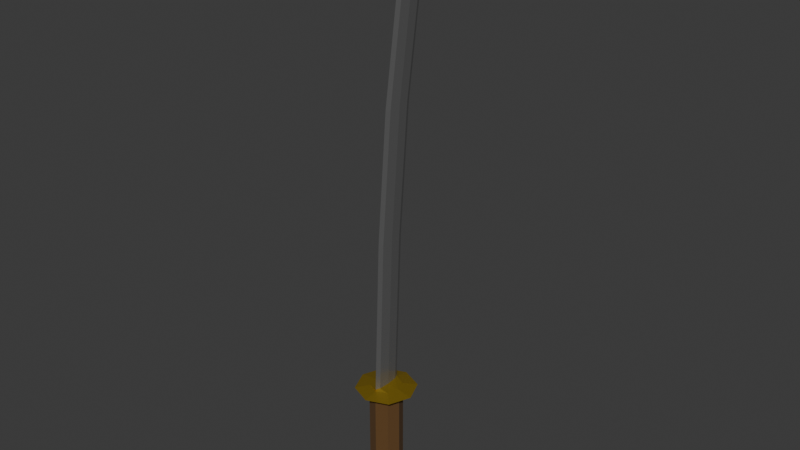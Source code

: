 # Source: Katana.blend  (saved by Blender 5.2.45; exported with 4.5.12 LTS)
import bpy
from mathutils import Matrix  # noqa: F401  (used for matrix-valued properties, if any)

bpy.ops.wm.read_factory_settings(use_empty=True)
scene = bpy.context.scene
scene.name = 'Scene'

# ---- collections
col_collection = bpy.data.collections.new('Collection'); scene.collection.children.link(col_collection)

# ---- materials (node trees are filled in below, after node groups)
mat_material_001 = bpy.data.materials.new('Material.001')
mat_material_002 = bpy.data.materials.new('Material.002')
mat_material_003 = bpy.data.materials.new('Material.003')

# ---- material node trees
mat_material_001.use_nodes = True; mat_material_001.node_tree.nodes.clear()
_N = mat_material_001.node_tree.nodes; _L = mat_material_001.node_tree.links
n0 = _N.new('ShaderNodeBsdfPrincipled'); n0.name = 'Principled BSDF'; n0.location = (-200, 100)
n0.inputs[0].default_value = (0.3383, 0.3383, 0.3383, 1.0)
n0.inputs[1].default_value = 0.7234
n0.inputs[2].default_value = 0.2128
n0.inputs[10].default_value = 0.005
n1 = _N.new('ShaderNodeOutputMaterial'); n1.name = 'Material Output'; n1.location = (200, 100)
_L.new(n0.outputs[0], n1.inputs[0])
n1.is_active_output = True
mat_material_002.use_nodes = True; mat_material_002.node_tree.nodes.clear()
_N = mat_material_002.node_tree.nodes; _L = mat_material_002.node_tree.links
n0 = _N.new('ShaderNodeBsdfPrincipled'); n0.name = 'Principled BSDF'; n0.location = (-200, 100)
n0.inputs[0].default_value = (0.1133, 0.05406, 0.01351, 1.0)
n0.inputs[2].default_value = 1.0
n0.inputs[10].default_value = 0.005
n1 = _N.new('ShaderNodeOutputMaterial'); n1.name = 'Material Output'; n1.location = (200, 100)
_L.new(n0.outputs[0], n1.inputs[0])
n1.is_active_output = True
mat_material_003.use_nodes = True; mat_material_003.node_tree.nodes.clear()
_N = mat_material_003.node_tree.nodes; _L = mat_material_003.node_tree.links
n0 = _N.new('ShaderNodeBsdfPrincipled'); n0.name = 'Principled BSDF'; n0.location = (-200, 100)
n0.inputs[0].default_value = (0.5096, 0.3394, 0.03163, 1.0)
n0.inputs[1].default_value = 0.7447
n0.inputs[2].default_value = 0.2979
n0.inputs[10].default_value = 0.005
n1 = _N.new('ShaderNodeOutputMaterial'); n1.name = 'Material Output'; n1.location = (200, 100)
_L.new(n0.outputs[0], n1.inputs[0])
n1.is_active_output = True

# ---- world
world_world = bpy.data.worlds.new('World'); scene.world = world_world
world_world.use_nodes = True; world_world.node_tree.nodes.clear()
_N = world_world.node_tree.nodes; _L = world_world.node_tree.links
n0 = _N.new('ShaderNodeOutputWorld'); n0.name = 'World Output'; n0.location = (200, 100)
n1 = _N.new('ShaderNodeBackground'); n1.name = 'Background'; n1.location = (-200, 100)
n1.inputs[0].default_value = (0.05088, 0.05088, 0.05088, 1.0)
_L.new(n1.outputs[0], n0.inputs[0])
n0.is_active_output = True
world_world.color = (0.05088, 0.05088, 0.05088)
world_world.sun_shadow_jitter_overblur = 0.0

# ---- meshes
me_cube_001 = bpy.data.meshes.new('Cube.001')
me_cube_001.from_pydata([(-1.0, -1.0, -1.0), (-1.0, -1.0, 1.0), (-1.0, 1.0, -1.0), (-1.0, 1.0, 1.0), (1.0, -1.0, -1.0), (1.0, -1.0, 1.0), (1.0, 1.0, -1.0), (1.0, 1.0, 1.0), (-1.406, 0.0, -1.0), (-1.406, 0.0, 1.0), (1.406, 0.0, -1.0), (1.406, 0.0, 1.0), (0.0, 1.406, -1.0), (0.0, 1.406, 1.0), (0.0, -1.406, -1.0), (0.0, -1.406, 1.0), (-1.356, 9.351e-09, 1.11), (0.0, 0.0, -1.0), (-2.641, 1.648e-08, 1.074), (-1.878, 1.878, 1.074), (-1.648e-08, 2.641, 1.074), (1.878, 1.878, 1.074), (2.641, 1.648e-08, 1.074), (1.878, -1.878, 1.074), (-1.648e-08, -2.641, 1.074), (-1.878, -1.878, 1.074), (-0.9642, 0.9642, 1.11), (-9.351e-09, 1.356, 1.11), (0.9642, 0.9642, 1.11), (1.356, 9.351e-09, 1.11), (0.9642, -0.9642, 1.11), (-9.351e-09, -1.356, 1.11), (-0.9642, -0.9642, 1.11), (-0.2259, 9.351e-09, 1.136), (-0.1607, 0.9642, 1.136), (1.034e-08, 1.356, 1.136), (0.1607, 0.9642, 1.136), (0.2259, 9.351e-09, 1.136), (0.1607, -0.9642, 1.136), (1.034e-08, -1.356, 1.136), (-0.1607, -0.9642, 1.136), (-0.2259, 0.5496, 3.419), (-0.1607, 1.514, 3.419), (1.034e-08, 1.906, 3.419), (0.1607, 1.514, 3.419), (0.2259, 0.5496, 3.419), (0.1607, -0.4146, 3.419), (1.034e-08, -0.8063, 3.419), (-0.1607, -0.4146, 3.419), (-0.2259, 1.491, 5.299), (-0.1607, 2.455, 5.299), (1.034e-08, 2.847, 5.299), (0.1607, 2.455, 5.299), (0.2259, 1.491, 5.299), (0.1607, 0.5271, 5.299), (1.034e-08, 0.1354, 5.299), (-0.1607, 0.5271, 5.299), (-0.2259, 4.887, 7.987), (-0.2259, 3.091, 7.102), (-0.1607, 4.056, 7.102), (1.034e-08, 4.447, 7.102), (0.1607, 4.056, 7.102), (0.2259, 3.091, 7.102), (0.1607, 2.127, 7.102), (1.034e-08, 1.735, 7.102), (-0.1607, 2.127, 7.102), (-0.1607, 5.739, 8.003), (1.034e-08, 6.243, 8.106), (0.1607, 5.739, 8.003), (0.2259, 4.887, 7.987), (0.1607, 3.922, 7.896), (1.034e-08, 3.391, 7.917), (-0.1607, 3.922, 7.896), (1.034e-08, 4.887, 8.106)], [], [(8, 9, 3, 2), (12, 13, 7, 6), (10, 11, 5, 4), (14, 15, 1, 0), (17, 10, 4, 14), (1, 15, 24, 25), (3, 9, 18, 19), (12, 6, 10, 17), (6, 7, 11, 10), (0, 1, 9, 8), (2, 12, 17, 8), (9, 1, 25, 18), (11, 7, 21, 22), (8, 17, 14, 0), (4, 5, 15, 14), (2, 3, 13, 12), (24, 23, 30, 31), (21, 20, 27, 28), (25, 24, 31, 32), (22, 21, 28, 29), (7, 13, 20, 21), (15, 5, 23, 24), (13, 3, 19, 20), (5, 11, 22, 23), (28, 27, 35, 36), (32, 31, 39, 40), (29, 28, 36, 37), (27, 26, 34, 35), (18, 25, 32, 16), (23, 22, 29, 30), (19, 18, 16, 26), (20, 19, 26, 27), (34, 33, 41, 42), (38, 37, 45, 46), (33, 40, 48, 41), (39, 38, 46, 47), (31, 30, 38, 39), (16, 32, 40, 33), (30, 29, 37, 38), (26, 16, 33, 34), (43, 42, 50, 51), (42, 41, 49, 50), (46, 45, 53, 54), (41, 48, 56, 49), (35, 34, 42, 43), (37, 36, 44, 45), (40, 39, 47, 48), (36, 35, 43, 44), (50, 49, 58, 59), (54, 53, 62, 63), (49, 56, 65, 58), (55, 54, 63, 64), (45, 44, 52, 53), (48, 47, 55, 56), (44, 43, 51, 52), (47, 46, 54, 55), (64, 63, 70, 71), (61, 60, 67, 68), (65, 64, 71, 72), (62, 61, 68, 69), (51, 50, 59, 60), (53, 52, 61, 62), (56, 55, 64, 65), (52, 51, 60, 61), (73, 57, 72, 71), (67, 66, 57, 73), (68, 67, 73, 69), (69, 73, 71, 70), (58, 65, 72, 57), (63, 62, 69, 70), (59, 58, 57, 66), (60, 59, 66, 67)])
me_cube_001.polygons.foreach_set('material_index', [1, 1, 1, 1, 0, 0, 2, 1, 1, 1, 0, 2, 2, 0, 1, 1, 2, 2, 2, 2, 0, 2, 2, 2, 2, 2, 2, 2, 2, 2, 2, 2, 0, 0, 0, 0, 2, 2, 2, 2, 0, 0, 0, 0, 0, 0, 0, 0, 0, 0, 0, 0, 0, 0, 0, 0, 0, 0, 0, 0, 0, 0, 0, 0, 0, 0, 0, 0, 0, 0, 0, 0])
_uv = me_cube_001.uv_layers.new(name='UVMap')
_uv.uv.foreach_set('vector', [0.375, 0.125, 0.625, 0.125, 0.625, 0.25, 0.375, 0.25, 0.375, 0.375, 0.625, 0.375, 0.625, 0.5, 0.375, 0.5, 0.375, 0.625, 0.625, 0.625, 0.625, 0.75, 0.375, 0.75, 0.375, 0.875, 0.625, 0.875, 0.625, 1.0, 0.375, 1.0, 0.25, 0.625, 0.375, 0.625, 0.375, 0.75, 0.25, 0.75, 0.625, 1.0, 0.625, 0.875, 0.625, 0.875, 0.625, 1.0, 0.625, 0.25, 0.625, 0.125, 0.625, 0.125, 0.625, 0.25, 0.25, 0.5, 0.375, 0.5, 0.375, 0.625, 0.25, 0.625, 0.375, 0.5, 0.625, 0.5, 0.625, 0.625, 0.375, 0.625, 0.375, 0.0, 0.625, 0.0, 0.625, 0.125, 0.375, 0.125, 0.125, 0.5, 0.25, 0.5, 0.25, 0.625, 0.125, 0.625, 0.625, 0.125, 0.625, 0.0, 0.625, 0.0, 0.625, 0.125, 0.625, 0.625, 0.625, 0.5, 0.625, 0.5, 0.625, 0.625, 0.125, 0.625, 0.25, 0.625, 0.25, 0.75, 0.125, 0.75, 0.375, 0.75, 0.625, 0.75, 0.625, 0.875, 0.375, 0.875, 0.375, 0.25, 0.625, 0.25, 0.625, 0.375, 0.375, 0.375, 0.625, 0.875, 0.625, 0.75, 0.625, 0.75, 0.625, 0.875, 0.625, 0.5, 0.625, 0.375, 0.625, 0.375, 0.625, 0.5, 0.625, 1.0, 0.625, 0.875, 0.625, 0.875, 0.625, 1.0, 0.625, 0.625, 0.625, 0.5, 0.625, 0.5, 0.625, 0.625, 0.625, 0.5, 0.625, 0.375, 0.625, 0.375, 0.625, 0.5, 0.625, 0.875, 0.625, 0.75, 0.625, 0.75, 0.625, 0.875, 0.625, 0.375, 0.625, 0.25, 0.625, 0.25, 0.625, 0.375, 0.625, 0.75, 0.625, 0.625, 0.625, 0.625, 0.625, 0.75, 0.625, 0.5, 0.625, 0.375, 0.625, 0.375, 0.625, 0.5, 0.625, 1.0, 0.625, 0.875, 0.625, 0.875, 0.625, 1.0, 0.625, 0.625, 0.625, 0.5, 0.625, 0.5, 0.625, 0.625, 0.625, 0.375, 0.625, 0.25, 0.625, 0.25, 0.625, 0.375, 0.625, 0.125, 0.625, 0.0, 0.625, 0.0, 0.625, 0.125, 0.625, 0.75, 0.625, 0.625, 0.625, 0.625, 0.625, 0.75, 0.625, 0.25, 0.625, 0.125, 0.625, 0.125, 0.625, 0.25, 0.625, 0.375, 0.625, 0.25, 0.625, 0.25, 0.625, 0.375, 0.625, 0.25, 0.625, 0.125, 0.625, 0.125, 0.625, 0.25, 0.625, 0.75, 0.625, 0.625, 0.625, 0.625, 0.625, 0.75, 0.625, 0.125, 0.625, 0.0, 0.625, 0.0, 0.625, 0.125, 0.625, 0.875, 0.625, 0.75, 0.625, 0.75, 0.625, 0.875, 0.625, 0.875, 0.625, 0.75, 0.625, 0.75, 0.625, 0.875, 0.625, 0.125, 0.625, 0.0, 0.625, 0.0, 0.625, 0.125, 0.625, 0.75, 0.625, 0.625, 0.625, 0.625, 0.625, 0.75, 0.625, 0.25, 0.625, 0.125, 0.625, 0.125, 0.625, 0.25, 0.625, 0.375, 0.625, 0.25, 0.625, 0.25, 0.625, 0.375, 0.625, 0.25, 0.625, 0.125, 0.625, 0.125, 0.625, 0.25, 0.625, 0.75, 0.625, 0.625, 0.625, 0.625, 0.625, 0.75, 0.625, 0.125, 0.625, 0.0, 0.625, 0.0, 0.625, 0.125, 0.625, 0.375, 0.625, 0.25, 0.625, 0.25, 0.625, 0.375, 0.625, 0.625, 0.625, 0.5, 0.625, 0.5, 0.625, 0.625, 0.625, 1.0, 0.625, 0.875, 0.625, 0.875, 0.625, 1.0, 0.625, 0.5, 0.625, 0.375, 0.625, 0.375, 0.625, 0.5, 0.625, 0.25, 0.625, 0.125, 0.625, 0.125, 0.625, 0.25, 0.625, 0.75, 0.625, 0.625, 0.625, 0.625, 0.625, 0.75, 0.625, 0.125, 0.625, 0.0, 0.625, 0.0, 0.625, 0.125, 0.625, 0.875, 0.625, 0.75, 0.625, 0.75, 0.625, 0.875, 0.625, 0.625, 0.625, 0.5, 0.625, 0.5, 0.625, 0.625, 0.625, 1.0, 0.625, 0.875, 0.625, 0.875, 0.625, 1.0, 0.625, 0.5, 0.625, 0.375, 0.625, 0.375, 0.625, 0.5, 0.625, 0.875, 0.625, 0.75, 0.625, 0.75, 0.625, 0.875, 0.625, 0.875, 0.625, 0.75, 0.625, 0.75, 0.625, 0.875, 0.625, 0.5, 0.625, 0.375, 0.625, 0.375, 0.625, 0.5, 0.625, 1.0, 0.625, 0.875, 0.625, 0.875, 0.625, 1.0, 0.625, 0.625, 0.625, 0.5, 0.625, 0.5, 0.625, 0.625, 0.625, 0.375, 0.625, 0.25, 0.625, 0.25, 0.625, 0.375, 0.625, 0.625, 0.625, 0.5, 0.625, 0.5, 0.625, 0.625, 0.625, 1.0, 0.625, 0.875, 0.625, 0.875, 0.625, 1.0, 0.625, 0.5, 0.625, 0.375, 0.625, 0.375, 0.625, 0.5, 0.75, 0.625, 0.875, 0.625, 0.875, 0.75, 0.75, 0.75, 0.75, 0.5, 0.875, 0.5, 0.875, 0.625, 0.75, 0.625, 0.625, 0.5, 0.75, 0.5, 0.75, 0.625, 0.625, 0.625, 0.625, 0.625, 0.75, 0.625, 0.75, 0.75, 0.625, 0.75, 0.625, 0.125, 0.625, 0.0, 0.625, 0.0, 0.625, 0.125, 0.625, 0.75, 0.625, 0.625, 0.625, 0.625, 0.625, 0.75, 0.625, 0.25, 0.625, 0.125, 0.625, 0.125, 0.625, 0.25, 0.625, 0.375, 0.625, 0.25, 0.625, 0.25, 0.625, 0.375])
me_cube_001.materials.append(mat_material_001)
me_cube_001.materials.append(mat_material_002)
me_cube_001.materials.append(mat_material_003)
me_cube_001.update()

# ---- objects
ob_cube = bpy.data.objects.new('Cube', me_cube_001)

# ---- transforms, parenting, visibility, modifiers, constraints
ob_cube.location = (0.0, 0.0, 0.628)
ob_cube.scale = (0.1081, 0.1081, 0.631)

# ---- collection membership
col_collection.objects.link(ob_cube)

# ---- scene / render settings (as saved in the file)
scene.frame_start = 1; scene.frame_end = 250; scene.frame_set(1)
scene.render.engine = 'BLENDER_EEVEE_NEXT'
scene.render.bake_bias = 0.0
scene.render.bake_samples = 0
scene.render.compositor_device = 'GPU'
scene.eevee.use_volume_custom_range = False
scene.eevee.fast_gi_thickness_near = 0.1
scene.eevee.fast_gi_thickness_far = 0.0
scene.eevee.ray_tracing_options.screen_trace_thickness = 0.1
bpy.context.view_layer.update()

# ---- added for rendering (the .blend has no active camera and no usable light): camera, sun
cam_auto = bpy.data.cameras.new('AutoCamera')
cam_auto.lens = 50.0
cam_auto.sensor_width = 36.0
cam_auto.clip_end = 1000.0
ob_auto_camera = bpy.data.objects.new('AutoCamera', cam_auto)
scene.collection.objects.link(ob_auto_camera)
ob_auto_camera.location = (5.41601, -6.30455, 7.20278)
ob_auto_camera.rotation_euler = (1.09748, -7.21219e-08, 0.694738)
scene.camera = ob_auto_camera
light_auto_sun = bpy.data.lights.new('AutoSun', 'SUN')
light_auto_sun.energy = 3.0
light_auto_sun.angle = 0.0523599
ob_auto_sun = bpy.data.objects.new('AutoSun', light_auto_sun)
scene.collection.objects.link(ob_auto_sun)
ob_auto_sun.rotation_euler = (0.872665, 0.174533, 0.523599)
bpy.context.view_layer.update()
